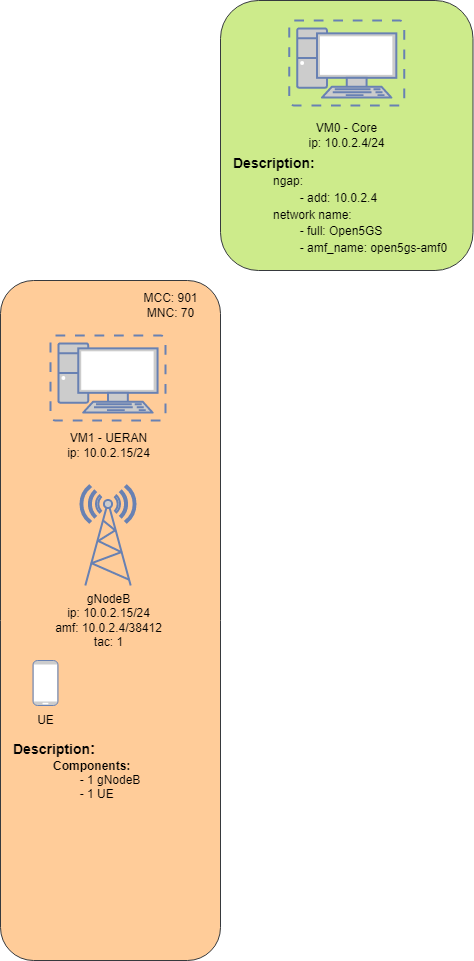

The diagram above was exported from draw.io. Its source (the exported page's mxGraphModel, read from the mxfile embedded in the PNG):
<mxGraphModel dx="1240" dy="643" grid="1" gridSize="10" guides="1" tooltips="1" connect="1" arrows="1" fold="1" page="1" pageScale="1" pageWidth="827" pageHeight="1169" math="0" shadow="0">
  <root>
    <mxCell id="0" />
    <mxCell id="1" parent="0" />
    <mxCell id="8mhPC5YlKfiMVj1y0r8J-15" value="" style="rounded=1;whiteSpace=wrap;html=1;fontSize=14;fillColor=#cdeb8b;strokeColor=#36393d;" vertex="1" parent="1">
      <mxGeometry x="300" y="190" width="252.5" height="270" as="geometry" />
    </mxCell>
    <mxCell id="8mhPC5YlKfiMVj1y0r8J-11" value="" style="rounded=1;whiteSpace=wrap;html=1;fillColor=#ffcc99;strokeColor=#36393d;" vertex="1" parent="1">
      <mxGeometry x="80" y="470" width="220" height="680" as="geometry" />
    </mxCell>
    <mxCell id="8mhPC5YlKfiMVj1y0r8J-4" value="" style="fontColor=#0066CC;verticalAlign=top;verticalLabelPosition=bottom;labelPosition=center;align=center;html=1;outlineConnect=0;fillColor=#CCCCCC;strokeColor=#6881B3;gradientColor=none;gradientDirection=north;strokeWidth=2;shape=mxgraph.networks.virtual_pc;" vertex="1" parent="1">
      <mxGeometry x="130" y="525" width="115" height="85" as="geometry" />
    </mxCell>
    <mxCell id="8mhPC5YlKfiMVj1y0r8J-5" value="VM1 - UERAN&lt;br&gt;ip: 10.0.2.15/24" style="text;html=1;align=center;verticalAlign=middle;resizable=0;points=[];autosize=1;strokeColor=none;fillColor=none;" vertex="1" parent="1">
      <mxGeometry x="137.5" y="620" width="100" height="30" as="geometry" />
    </mxCell>
    <mxCell id="8mhPC5YlKfiMVj1y0r8J-6" value="" style="fontColor=#0066CC;verticalAlign=top;verticalLabelPosition=bottom;labelPosition=center;align=center;html=1;outlineConnect=0;fillColor=#CCCCCC;strokeColor=#6881B3;gradientColor=none;gradientDirection=north;strokeWidth=2;shape=mxgraph.networks.radio_tower;" vertex="1" parent="1">
      <mxGeometry x="160" y="675" width="55" height="100" as="geometry" />
    </mxCell>
    <mxCell id="8mhPC5YlKfiMVj1y0r8J-7" value="gNodeB&lt;br&gt;ip: 10.0.2.15/24&lt;br&gt;amf: 10.0.2.4/38412&lt;br&gt;tac: 1" style="text;html=1;align=center;verticalAlign=middle;resizable=0;points=[];autosize=1;strokeColor=none;fillColor=none;" vertex="1" parent="1">
      <mxGeometry x="127.5" y="780" width="120" height="60" as="geometry" />
    </mxCell>
    <mxCell id="8mhPC5YlKfiMVj1y0r8J-12" value="&lt;b&gt;&lt;font style=&quot;font-size: 14px&quot;&gt;Descriptio&lt;/font&gt;&lt;font style=&quot;font-size: 14px&quot;&gt;n&lt;/font&gt;&lt;/b&gt;&lt;font size=&quot;3&quot;&gt;&lt;b&gt;:&lt;/b&gt;&lt;/font&gt;&lt;br&gt;&lt;blockquote style=&quot;margin: 0 0 0 40px ; border: none ; padding: 0px&quot;&gt;&lt;b&gt;Components:&lt;/b&gt;&lt;br&gt;&lt;span style=&quot;white-space: pre&quot;&gt;&#09;&lt;/span&gt;- 1 gNodeB&lt;br&gt;&lt;span style=&quot;white-space: pre&quot;&gt;&#09;&lt;/span&gt;- 1 UE&lt;/blockquote&gt;" style="text;html=1;strokeColor=none;fillColor=none;align=left;verticalAlign=middle;whiteSpace=wrap;rounded=0;" vertex="1" parent="1">
      <mxGeometry x="91.25" y="920" width="220" height="80" as="geometry" />
    </mxCell>
    <mxCell id="8mhPC5YlKfiMVj1y0r8J-13" value="MCC: 901&lt;br&gt;MNC: 70" style="text;html=1;align=center;verticalAlign=middle;resizable=0;points=[];autosize=1;strokeColor=none;fillColor=none;" vertex="1" parent="1">
      <mxGeometry x="215" y="480" width="70" height="30" as="geometry" />
    </mxCell>
    <mxCell id="8mhPC5YlKfiMVj1y0r8J-14" value="" style="group" vertex="1" connectable="0" parent="1">
      <mxGeometry x="110" y="850" width="30" height="70" as="geometry" />
    </mxCell>
    <mxCell id="8mhPC5YlKfiMVj1y0r8J-8" value="" style="fontColor=#0066CC;verticalAlign=top;verticalLabelPosition=bottom;labelPosition=center;align=center;html=1;outlineConnect=0;fillColor=#CCCCCC;strokeColor=#6881B3;gradientColor=none;gradientDirection=north;strokeWidth=2;shape=mxgraph.networks.mobile;" vertex="1" parent="8mhPC5YlKfiMVj1y0r8J-14">
      <mxGeometry x="2.5" width="25" height="45" as="geometry" />
    </mxCell>
    <mxCell id="8mhPC5YlKfiMVj1y0r8J-9" value="UE" style="text;html=1;align=center;verticalAlign=middle;resizable=0;points=[];autosize=1;strokeColor=none;fillColor=none;" vertex="1" parent="8mhPC5YlKfiMVj1y0r8J-14">
      <mxGeometry y="50" width="30" height="20" as="geometry" />
    </mxCell>
    <mxCell id="8mhPC5YlKfiMVj1y0r8J-3" value="VM0 - Core&lt;br&gt;ip: 10.0.2.4/24&lt;br&gt;" style="text;html=1;align=center;verticalAlign=middle;resizable=0;points=[];autosize=1;strokeColor=none;fillColor=none;" vertex="1" parent="1">
      <mxGeometry x="381.25" y="310" width="90" height="30" as="geometry" />
    </mxCell>
    <mxCell id="8mhPC5YlKfiMVj1y0r8J-1" value="" style="fontColor=#0066CC;verticalAlign=top;verticalLabelPosition=bottom;labelPosition=center;align=center;html=1;outlineConnect=0;fillColor=#CCCCCC;strokeColor=#6881B3;gradientColor=none;gradientDirection=north;strokeWidth=2;shape=mxgraph.networks.virtual_pc;" vertex="1" parent="1">
      <mxGeometry x="368.75" y="210" width="115" height="85" as="geometry" />
    </mxCell>
    <mxCell id="8mhPC5YlKfiMVj1y0r8J-16" value="&lt;font style=&quot;font-size: 14px&quot;&gt;&lt;b&gt;Description:&lt;/b&gt;&lt;/font&gt;&lt;br&gt;&lt;blockquote style=&quot;margin: 0 0 0 40px ; border: none ; padding: 0px&quot;&gt;&lt;span style=&quot;font-size: 12px&quot;&gt;ngap:&lt;br&gt;&lt;/span&gt;&lt;span style=&quot;font-size: 12px&quot;&gt;&lt;span style=&quot;white-space: pre&quot;&gt;&#09;&lt;/span&gt;- add: 10.0.2.4&lt;br&gt;&lt;/span&gt;&lt;span style=&quot;font-size: 12px&quot;&gt;network name:&lt;br&gt;&lt;/span&gt;&lt;span style=&quot;font-size: 12px&quot;&gt;&lt;span style=&quot;white-space: pre&quot;&gt;&#09;&lt;/span&gt;- full: Open5GS&lt;br&gt;&lt;/span&gt;&lt;span style=&quot;font-size: 12px&quot;&gt;&lt;span style=&quot;white-space: pre&quot;&gt;&#09;&lt;/span&gt;- amf_name: open5gs-amf0&lt;/span&gt;&lt;/blockquote&gt;" style="text;html=1;align=left;verticalAlign=middle;resizable=0;points=[];autosize=1;strokeColor=none;fillColor=none;fontSize=14;" vertex="1" parent="1">
      <mxGeometry x="311.25" y="340" width="230" height="110" as="geometry" />
    </mxCell>
  </root>
</mxGraphModel>